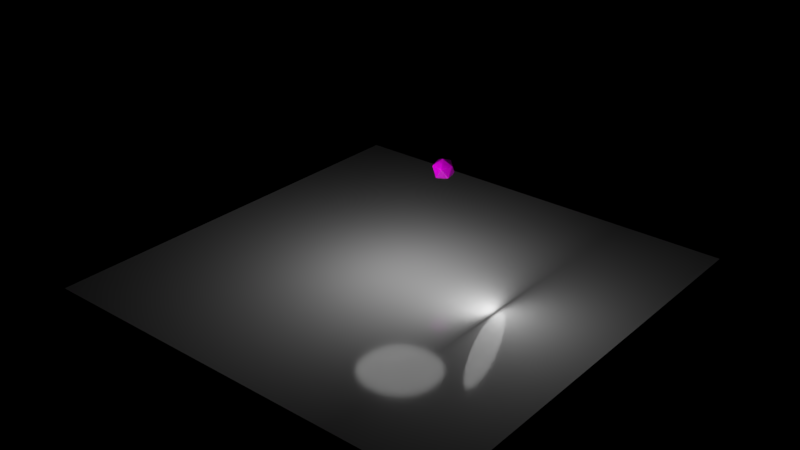# Source: SnapchatD20_v01.02.blend  (saved by Blender 2.79.0; exported with 4.5.12 LTS)
import bpy
from mathutils import Matrix  # noqa: F401  (used for matrix-valued properties, if any)

bpy.ops.wm.read_factory_settings(use_empty=True)
scene = bpy.context.scene
scene.name = 'Scene'

# ---- collections
col_collection_1 = bpy.data.collections.new('Collection 1'); scene.collection.children.link(col_collection_1)
col_collection_11 = bpy.data.collections.new('Collection 11'); scene.collection.children.link(col_collection_11)

# ---- images (referenced by path relative to the original .blend; pixels are not part of the script)
import os
ASSET_DIR = os.environ.get("B2B_ASSET_DIR", "")  # directory of the original .blend (textures are referenced by path, not embedded)
HERE = os.path.dirname(os.path.abspath(__file__))  # packed textures are extracted next to this script under _unpacked/

def load_image(name, relpath, width, height, colorspace="sRGB"):
    """Load a texture the original file referenced (path relative to the .blend, or extracted next to this script)."""
    p = next((c for c in (os.path.join(HERE, relpath), os.path.join(ASSET_DIR, relpath)) if relpath and os.path.exists(c)), "")
    if p:
        img = bpy.data.images.load(p, check_existing=True)
        img.name = name
    else:  # same state as the original file: an image datablock whose file is absent (Cycles renders it pink)
        img = bpy.data.images.new(name, width, height)
        img.source = "FILE"
        img.filepath = "//" + (relpath or name)
    img.colorspace_settings.name = colorspace
    return img
img_numberedtex_png = load_image('NumberedTex.png', 'NumberedTex.png', 1024, 1024, 'sRGB')

# ---- materials (node trees are filled in below, after node groups)
mat_d20 = bpy.data.materials.new('D20')
mat_d20.alpha_threshold = 0.0
mat_d20.roughness = 0.5
mat_d20.line_color = (0.0, 0.0, 0.0, 1.0)
mat_material = bpy.data.materials.new('Material')
mat_material.alpha_threshold = 0.0
mat_material.roughness = 0.5
mat_material.line_color = (0.0, 0.0, 0.0, 1.0)
mat_light_top = bpy.data.materials.new('Light Top')
mat_light_top.alpha_threshold = 0.0
mat_light_top.roughness = 0.5

# ---- material node trees
mat_d20.use_nodes = True; mat_d20.node_tree.nodes.clear()
_N = mat_d20.node_tree.nodes; _L = mat_d20.node_tree.links
n0 = _N.new('ShaderNodeOutputMaterial'); n0.name = 'Material Output'; n0.location = (300, 300)
n1 = _N.new('ShaderNodeBsdfPrincipled'); n1.name = 'Principled BSDF'; n1.location = (10, 300)
n1.width = 150
n1.subsurface_method = 'BURLEY'
n1.inputs[2].default_value = 0.2
n1.inputs[3].default_value = 1.45
n1.inputs[9].default_value = (1.0, 1.0, 1.0)
n2 = _N.new('ShaderNodeTexImage'); n2.name = 'Image Texture'; n2.location = (-584, 368)
n2.width = 140
n2.image = img_numberedtex_png
n3 = _N.new('ShaderNodeMix'); n3.name = 'Mix'; n3.location = (-234, 267)
n3.data_type = 'RGBA'
n3.inputs[6].default_value = (1.0, 0.0, 0.0, 1.0)
_L.new(n1.outputs[0], n0.inputs[0])
_L.new(n3.outputs[2], n1.inputs[0])
_L.new(n2.outputs[1], n3.inputs[0])
_L.new(n2.outputs[0], n3.inputs[7])
n0.is_active_output = True
mat_material.use_nodes = True; mat_material.node_tree.nodes.clear()
_N = mat_material.node_tree.nodes; _L = mat_material.node_tree.links
n0 = _N.new('ShaderNodeOutputMaterial'); n0.name = 'Material Output'; n0.location = (300, 300)
n1 = _N.new('ShaderNodeBsdfPrincipled'); n1.name = 'Principled BSDF'; n1.location = (10, 300)
n1.width = 150
n1.subsurface_method = 'BURLEY'
n1.inputs[2].default_value = 0.1
n1.inputs[3].default_value = 1.45
n1.inputs[9].default_value = (1.0, 1.0, 1.0)
_L.new(n1.outputs[0], n0.inputs[0])
n0.is_active_output = True
mat_light_top.use_nodes = True; mat_light_top.node_tree.nodes.clear()
_N = mat_light_top.node_tree.nodes; _L = mat_light_top.node_tree.links
n0 = _N.new('ShaderNodeOutputMaterial'); n0.name = 'Material Output'; n0.location = (300, 300)
n1 = _N.new('ShaderNodeEmission'); n1.name = 'Emission'; n1.location = (10, 300)
n1.inputs[0].default_value = (0.8, 0.8, 0.8, 1.0)
n1.inputs[1].default_value = 3.0
_L.new(n1.outputs[0], n0.inputs[0])
n0.is_active_output = True

# ---- world
world_world = bpy.data.worlds.new('World'); scene.world = world_world
world_world.use_nodes = True; world_world.node_tree.nodes.clear()
_N = world_world.node_tree.nodes; _L = world_world.node_tree.links
n0 = _N.new('ShaderNodeOutputWorld'); n0.name = 'World Output'; n0.location = (300, 300)
n1 = _N.new('ShaderNodeBackground'); n1.name = 'Background'; n1.location = (10, 300)
n1.inputs[0].default_value = (0.0, 0.0, 0.0, 1.0)
_L.new(n1.outputs[0], n0.inputs[0])
n0.is_active_output = True
world_world.color = (0.0, 0.0, 0.0)
world_world.use_sun_shadow = False
world_world.sun_shadow_jitter_overblur = 0.0
world_world.cycles.sampling_method = 'MANUAL'

# ---- meshes
me_cylinder = bpy.data.meshes.new('Cylinder')
me_cylinder.from_pydata([(0.0, 2.01, 0.0003067), (0.0, 2.01, 2.0), (0.3921, 1.971, 0.0003067), (0.3921, 1.971, 2.0), (0.7692, 1.857, 0.0003067), (0.7692, 1.857, 2.0), (1.117, 1.671, 0.0003067), (1.117, 1.671, 2.0), (1.421, 1.421, 0.0003067), (1.421, 1.421, 2.0), (1.671, 1.117, 0.0003067), (1.671, 1.117, 2.0), (1.857, 0.7692, 0.0003067), (1.857, 0.7692, 2.0), (1.971, 0.3921, 0.0003067), (1.971, 0.3921, 2.0), (2.01, 1.518e-07, 0.0003067), (2.01, 1.518e-07, 2.0), (1.971, -0.3921, 0.0003067), (1.971, -0.3921, 2.0), (1.857, -0.7692, 0.0003067), (1.857, -0.7692, 2.0), (1.671, -1.117, 0.0003067), (1.671, -1.117, 2.0), (1.421, -1.421, 0.0003067), (1.421, -1.421, 2.0), (1.117, -1.671, 0.0003067), (1.117, -1.671, 2.0), (0.7692, -1.857, 0.0003067), (0.7692, -1.857, 2.0), (0.3921, -1.971, 0.0003067), (0.3921, -1.971, 2.0), (-6.549e-07, -2.01, 0.0003067), (-6.549e-07, -2.01, 2.0), (-0.3921, -1.971, 0.0003067), (-0.3921, -1.971, 2.0), (-0.7692, -1.857, 0.0003067), (-0.7692, -1.857, 2.0), (-1.117, -1.671, 0.0003067), (-1.117, -1.671, 2.0), (-1.421, -1.421, 0.0003067), (-1.421, -1.421, 2.0), (-1.671, -1.117, 0.0003067), (-1.671, -1.117, 2.0), (-1.857, -0.7692, 0.0003067), (-1.857, -0.7692, 2.0), (-1.971, -0.3921, 0.0003067), (-1.971, -0.3921, 2.0), (-2.01, 1.941e-06, 0.0003067), (-2.01, 1.941e-06, 2.0), (-1.971, 0.3921, 0.0003067), (-1.971, 0.3921, 2.0), (-1.857, 0.7692, 0.0003067), (-1.857, 0.7692, 2.0), (-1.671, 1.117, 0.0003067), (-1.671, 1.117, 2.0), (-1.421, 1.421, 0.0003067), (-1.421, 1.421, 2.0), (-1.117, 1.671, 0.0003067), (-1.117, 1.671, 2.0), (-0.7692, 1.857, 0.0003067), (-0.7692, 1.857, 2.0), (-0.3921, 1.971, 0.0003067), (-0.3921, 1.971, 2.0)], [], [(0, 1, 3, 2), (2, 3, 5, 4), (4, 5, 7, 6), (6, 7, 9, 8), (8, 9, 11, 10), (10, 11, 13, 12), (12, 13, 15, 14), (14, 15, 17, 16), (16, 17, 19, 18), (18, 19, 21, 20), (20, 21, 23, 22), (22, 23, 25, 24), (24, 25, 27, 26), (26, 27, 29, 28), (28, 29, 31, 30), (30, 31, 33, 32), (32, 33, 35, 34), (34, 35, 37, 36), (36, 37, 39, 38), (38, 39, 41, 40), (40, 41, 43, 42), (42, 43, 45, 44), (44, 45, 47, 46), (46, 47, 49, 48), (48, 49, 51, 50), (50, 51, 53, 52), (52, 53, 55, 54), (54, 55, 57, 56), (56, 57, 59, 58), (58, 59, 61, 60), (3, 1, 63, 61, 59, 57, 55, 53, 51, 49, 47, 45, 43, 41, 39, 37, 35, 33, 31, 29, 27, 25, 23, 21, 19, 17, 15, 13, 11, 9, 7, 5), (60, 61, 63, 62), (62, 63, 1, 0), (0, 2, 4, 6, 8, 10, 12, 14, 16, 18, 20, 22, 24, 26, 28, 30, 32, 34, 36, 38, 40, 42, 44, 46, 48, 50, 52, 54, 56, 58, 60, 62)])
me_cylinder.use_remesh_preserve_volume = False
me_cylinder.use_remesh_preserve_attributes = False
me_cylinder.use_mirror_vertex_groups = False
me_cylinder.update()
me_icosphere_002 = bpy.data.meshes.new('Icosphere.002')
me_icosphere_002.from_pydata([(0.0, 0.0, -1.0), (0.7236, -0.5257, -0.4472), (-0.2764, -0.8506, -0.4472), (-0.8944, 0.0, -0.4472), (-0.2764, 0.8506, -0.4472), (0.7236, 0.5257, -0.4472), (0.2764, -0.8506, 0.4472), (-0.7236, -0.5257, 0.4472), (-0.7236, 0.5257, 0.4472), (0.2764, 0.8506, 0.4472), (0.8944, 0.0, 0.4472), (0.0, 0.0, 1.0)], [], [(0, 1, 2), (1, 0, 5), (0, 2, 3), (0, 3, 4), (0, 4, 5), (1, 5, 10), (2, 1, 6), (3, 2, 7), (4, 3, 8), (5, 4, 9), (1, 10, 6), (2, 6, 7), (3, 7, 8), (4, 8, 9), (5, 9, 10), (6, 10, 11), (7, 6, 11), (8, 7, 11), (9, 8, 11), (10, 9, 11)])
me_icosphere_002.polygons.foreach_set('use_smooth', [True] * 20)
_uv = me_icosphere_002.uv_layers.new(name='UVMap')
_uv.uv.foreach_set('vector', [0.1818, 0.0, 0.2727, 0.1575, 0.09091, 0.1575, 0.2727, 0.1575, 0.3636, 0.0, 0.4545, 0.1575, 0.9091, 0.0, 1.0, 0.1575, 0.8182, 0.1575, 0.7273, 0.0, 0.8182, 0.1575, 0.6364, 0.1575, 0.5455, 0.0, 0.6364, 0.1575, 0.4545, 0.1575, 0.2727, 0.1575, 0.4545, 0.1575, 0.3636, 0.3149, 0.09091, 0.1575, 0.2727, 0.1575, 0.1818, 0.3149, 0.8182, 0.1575, 1.0, 0.1575, 0.9091, 0.3149, 0.6364, 0.1575, 0.8182, 0.1575, 0.7273, 0.3149, 0.4545, 0.1575, 0.6364, 0.1575, 0.5455, 0.3149, 0.2727, 0.1575, 0.3636, 0.3149, 0.1818, 0.3149, 0.09091, 0.1575, 0.1818, 0.3149, 0.0, 0.3149, 0.8182, 0.1575, 0.9091, 0.3149, 0.7273, 0.3149, 0.6364, 0.1575, 0.7273, 0.3149, 0.5455, 0.3149, 0.4545, 0.1575, 0.5455, 0.3149, 0.3636, 0.3149, 0.1818, 0.3149, 0.3636, 0.3149, 0.2727, 0.4724, 0.0, 0.3149, 0.1818, 0.3149, 0.09091, 0.4724, 0.7273, 0.3149, 0.9091, 0.3149, 0.8182, 0.4724, 0.5455, 0.3149, 0.7273, 0.3149, 0.6364, 0.4724, 0.3636, 0.3149, 0.5455, 0.3149, 0.4545, 0.4724])
me_icosphere_002.materials.append(mat_d20)
me_icosphere_002.use_remesh_preserve_volume = False
me_icosphere_002.use_remesh_preserve_attributes = False
me_icosphere_002.use_mirror_vertex_groups = False
me_icosphere_002.update()
me_plane = bpy.data.meshes.new('Plane')
me_plane.from_pydata([(-1.0, -1.0, 0.0), (1.0, -1.0, 0.0), (-1.0, 1.0, 0.0), (1.0, 1.0, 0.0)], [], [(0, 1, 3, 2)])
me_plane.materials.append(mat_material)
me_plane.use_remesh_preserve_volume = False
me_plane.use_remesh_preserve_attributes = False
me_plane.use_mirror_vertex_groups = False
me_plane.update()
me_plane_002 = bpy.data.meshes.new('Plane.002')
me_plane_002.from_pydata([(-1.0, -1.0, 0.0), (1.0, -1.0, 0.0), (-1.0, 1.0, 0.0), (1.0, 1.0, 0.0)], [], [(0, 1, 3, 2)])
me_plane_002.materials.append(mat_light_top)
me_plane_002.use_remesh_preserve_volume = False
me_plane_002.use_remesh_preserve_attributes = False
me_plane_002.use_mirror_vertex_groups = False
me_plane_002.update()
me_plane_001 = bpy.data.meshes.new('Plane.001')
me_plane_001.from_pydata([(-1.0, -1.0, 0.0), (1.0, -1.0, 0.0), (-1.0, 1.0, 0.0), (1.0, 1.0, 0.0)], [], [(0, 1, 3, 2)])
me_plane_001.materials.append(mat_light_top)
me_plane_001.use_remesh_preserve_volume = False
me_plane_001.use_remesh_preserve_attributes = False
me_plane_001.use_mirror_vertex_groups = False
me_plane_001.update()

# ---- objects
ob_cylinder = bpy.data.objects.new('Cylinder', me_cylinder)
ob_d20 = bpy.data.objects.new('D20', me_icosphere_002)
ob_plane = bpy.data.objects.new('Plane', me_plane)
ob_light_side = bpy.data.objects.new('Light Side', me_plane_002)
ob_light_top = bpy.data.objects.new('Light Top', me_plane_001)

# ---- transforms, parenting, visibility, modifiers, constraints
ob_cylinder.location = (0.0, 0.0, 0.0)
ob_cylinder.scale = (1.0, 1.0, 3.276)
ob_cylinder.visible_camera = False
ob_cylinder.visible_diffuse = False
ob_cylinder.visible_glossy = False
ob_cylinder.visible_transmission = False
ob_cylinder.visible_volume_scatter = False
ob_cylinder.visible_shadow = False
ob_cylinder.display_type = 'WIRE'
ob_cylinder.lineart.crease_threshold = 0.0
ob_d20.location = (2.024e-07, 5.576, 7.414)
ob_d20.rotation_euler = (0.1623, -0.01404, 0.1445)
ob_d20.lineart.crease_threshold = 0.0
_m = ob_d20.modifiers.new('Subsurf', 'SUBSURF')
_m.uv_smooth = 'PRESERVE_CORNERS'
_m.subdivision_type = 'SIMPLE'
_m.levels = 4
_m.render_levels = 4
_m.show_only_control_edges = False
_m = ob_d20.modifiers.new('Subsurf.001', 'SUBSURF')
_m.uv_smooth = 'PRESERVE_CORNERS'
_m.quality = 2
_m.levels = 2
_m.show_only_control_edges = False
_m.use_creases = False
ob_plane.location = (0.0, 0.0, 0.0)
ob_plane.scale = (19.02, 19.02, 19.02)
ob_plane.lineart.crease_threshold = 0.0
ob_light_side.location = (8.7, 5.803e-07, 3.857)
ob_light_side.rotation_euler = (4.894e-07, 1.354, 6.092e-07)
ob_light_side.scale = (4.08, 2.633, 4.08)
ob_light_side.visible_camera = False
ob_light_side.visible_shadow = False
ob_light_side.lineart.crease_threshold = 0.0
_m = ob_light_side.modifiers.new('Subsurf', 'SUBSURF')
_m.uv_smooth = 'PRESERVE_CORNERS'
_m.levels = 3
_m.render_levels = 3
_m.show_only_control_edges = False
ob_light_top.location = (0.0, 0.0, 9.485)
ob_light_top.scale = (4.08, 4.08, 4.08)
ob_light_top.visible_camera = False
ob_light_top.visible_shadow = False
ob_light_top.lineart.crease_threshold = 0.0
_m = ob_light_top.modifiers.new('Subsurf', 'SUBSURF')
_m.uv_smooth = 'PRESERVE_CORNERS'
_m.levels = 3
_m.render_levels = 3
_m.show_only_control_edges = False

# ---- collection membership
col_collection_1.objects.link(ob_cylinder)
col_collection_1.objects.link(ob_d20)
col_collection_1.objects.link(ob_plane)
col_collection_11.objects.link(ob_cylinder)
col_collection_11.objects.link(ob_light_side)
col_collection_11.objects.link(ob_light_top)
col_collection_11.objects.link(ob_plane)

# ---- scene / render settings (as saved in the file)
scene.frame_start = 1; scene.frame_end = 110; scene.frame_set(110)
scene.render.engine = 'CYCLES'
scene.render.resolution_percentage = 50
scene.render.dither_intensity = 0.0
scene.cycles.use_denoising = False
scene.cycles.samples = 128
scene.cycles.sampling_pattern = 'TABULATED_SOBOL'
scene.cycles.use_adaptive_sampling = False
scene.cycles.use_light_tree = False
scene.cycles.blur_glossy = 0.0
scene.cycles.sample_clamp_indirect = 0.0
scene.view_settings.view_transform = 'Standard'
bpy.context.view_layer.update()

# ---- added for rendering (the .blend has no active camera): camera
cam_auto = bpy.data.cameras.new('AutoCamera')
cam_auto.lens = 50.0
cam_auto.sensor_width = 36.0
cam_auto.clip_end = 1000.0
ob_auto_camera = bpy.data.objects.new('AutoCamera', cam_auto)
scene.collection.objects.link(ob_auto_camera)
ob_auto_camera.location = (50.6475, -60.777, 44.9509)
ob_auto_camera.rotation_euler = (1.09748, -7.21219e-08, 0.694738)
scene.camera = ob_auto_camera
bpy.context.view_layer.update()
